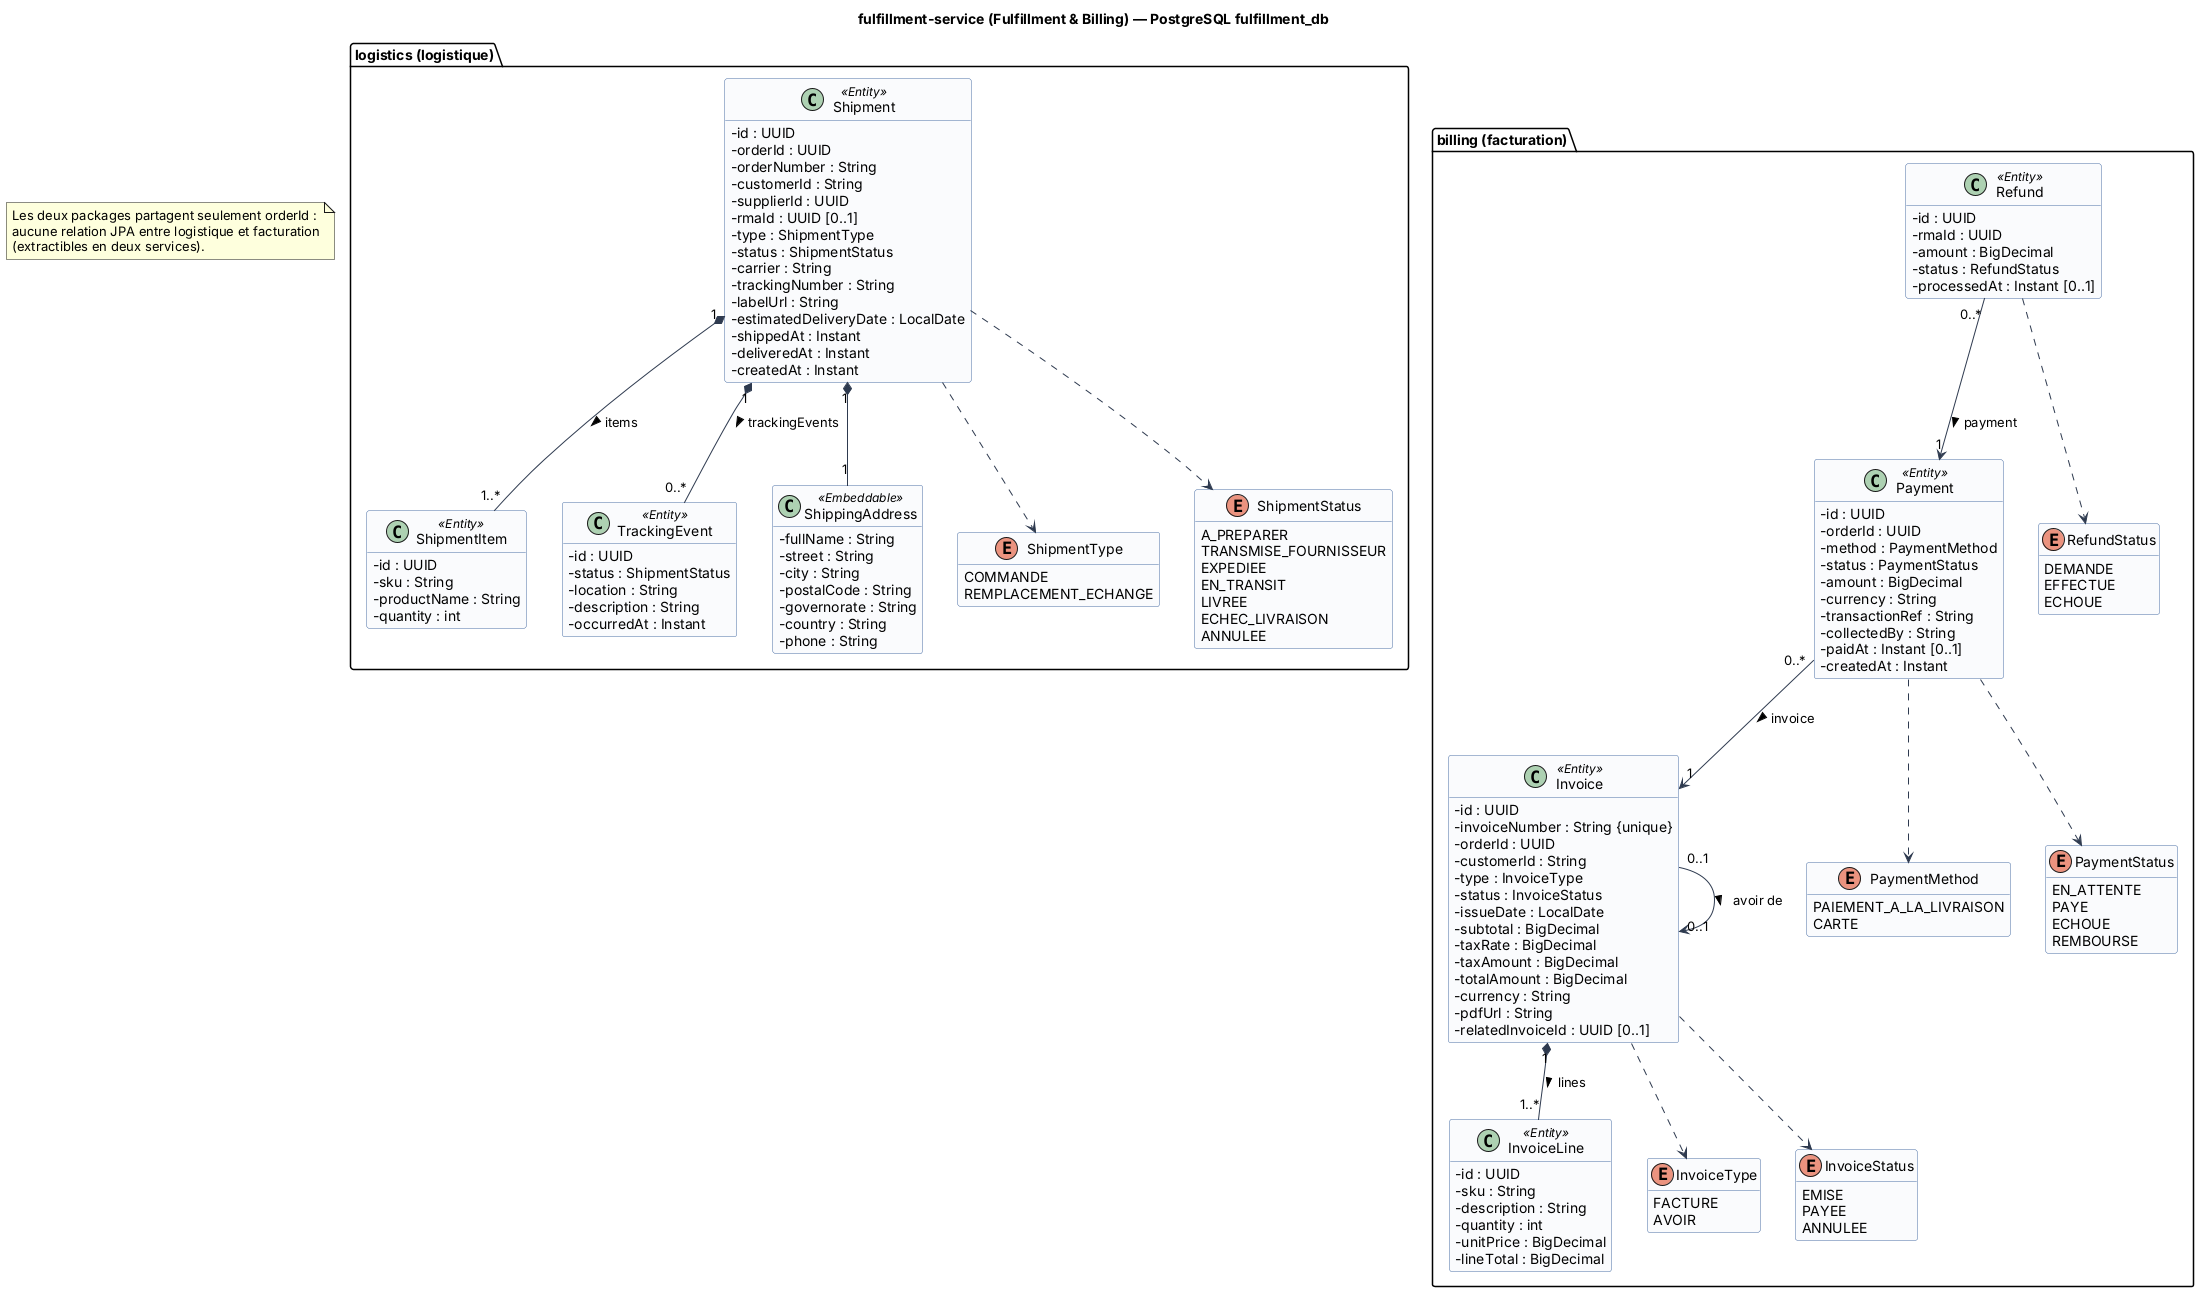

The diagram above was rendered by PlantUML. Its source (embedded in the PNG):
@startuml classes-fulfillment-service
!include _style.iuml
title fulfillment-service (Fulfillment & Billing) — PostgreSQL fulfillment_db

package "logistics (logistique)" {
  class Shipment <<Entity>> {
    - id : UUID
    - orderId : UUID
    - orderNumber : String
    - customerId : String
    - supplierId : UUID
    - rmaId : UUID [0..1]
    - type : ShipmentType
    - status : ShipmentStatus
    - carrier : String
    - trackingNumber : String
    - labelUrl : String
    - estimatedDeliveryDate : LocalDate
    - shippedAt : Instant
    - deliveredAt : Instant
    - createdAt : Instant
  }
  class ShipmentItem <<Entity>> {
    - id : UUID
    - sku : String
    - productName : String
    - quantity : int
  }
  class TrackingEvent <<Entity>> {
    - id : UUID
    - status : ShipmentStatus
    - location : String
    - description : String
    - occurredAt : Instant
  }
  class ShippingAddress <<Embeddable>> {
    - fullName : String
    - street : String
    - city : String
    - postalCode : String
    - governorate : String
    - country : String
    - phone : String
  }
  enum ShipmentType {
    COMMANDE
    REMPLACEMENT_ECHANGE
  }
  enum ShipmentStatus {
    A_PREPARER
    TRANSMISE_FOURNISSEUR
    EXPEDIEE
    EN_TRANSIT
    LIVREE
    ECHEC_LIVRAISON
    ANNULEE
  }
}
package "billing (facturation)" {
  class Invoice <<Entity>> {
    - id : UUID
    - invoiceNumber : String {unique}
    - orderId : UUID
    - customerId : String
    - type : InvoiceType
    - status : InvoiceStatus
    - issueDate : LocalDate
    - subtotal : BigDecimal
    - taxRate : BigDecimal
    - taxAmount : BigDecimal
    - totalAmount : BigDecimal
    - currency : String
    - pdfUrl : String
    - relatedInvoiceId : UUID [0..1]
  }
  class InvoiceLine <<Entity>> {
    - id : UUID
    - sku : String
    - description : String
    - quantity : int
    - unitPrice : BigDecimal
    - lineTotal : BigDecimal
  }
  class Payment <<Entity>> {
    - id : UUID
    - orderId : UUID
    - method : PaymentMethod
    - status : PaymentStatus
    - amount : BigDecimal
    - currency : String
    - transactionRef : String
    - collectedBy : String
    - paidAt : Instant [0..1]
    - createdAt : Instant
  }
  class Refund <<Entity>> {
    - id : UUID
    - rmaId : UUID
    - amount : BigDecimal
    - status : RefundStatus
    - processedAt : Instant [0..1]
  }
  enum InvoiceType {
    FACTURE
    AVOIR
  }
  enum InvoiceStatus {
    EMISE
    PAYEE
    ANNULEE
  }
  enum PaymentMethod {
    PAIEMENT_A_LA_LIVRAISON
    CARTE
  }
  enum PaymentStatus {
    EN_ATTENTE
    PAYE
    ECHOUE
    REMBOURSE
  }
  enum RefundStatus {
    DEMANDE
    EFFECTUE
    ECHOUE
  }
}
Shipment "1" *-- "1..*" ShipmentItem : items >
Shipment "1" *-- "0..*" TrackingEvent : trackingEvents >
Shipment "1" *-- "1" ShippingAddress
Shipment ..> ShipmentType
Shipment ..> ShipmentStatus
Invoice "1" *-- "1..*" InvoiceLine : lines >
Payment "0..*" --> "1" Invoice : invoice >
Refund "0..*" --> "1" Payment : payment >
Invoice "0..1" --> "0..1" Invoice : avoir de >
Invoice ..> InvoiceType
Invoice ..> InvoiceStatus
Payment ..> PaymentMethod
Payment ..> PaymentStatus
Refund ..> RefundStatus
note "Les deux packages partagent seulement orderId :\naucune relation JPA entre logistique et facturation\n(extractibles en deux services)." as N1
@enduml